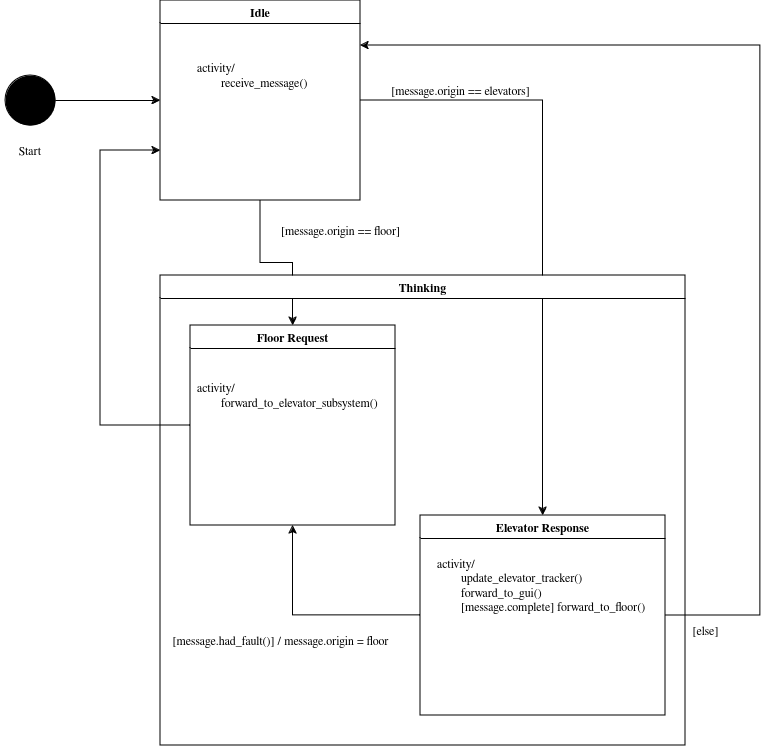

The diagram above was exported from draw.io. Its source (the exported page's mxGraphModel, read from the mxfile embedded in the PNG):
<mxGraphModel dx="1088" dy="1294" grid="1" gridSize="10" guides="1" tooltips="1" connect="1" arrows="1" fold="1" page="1" pageScale="1" pageWidth="850" pageHeight="1100" math="0" shadow="0">
  <root>
    <mxCell id="0" />
    <mxCell id="1" parent="0" />
    <mxCell id="Qf_PbflEh_-lst0jaDww-6" value="" style="group" vertex="1" connectable="0" parent="1">
      <mxGeometry x="60" y="330" width="60" height="90" as="geometry" />
    </mxCell>
    <mxCell id="Qf_PbflEh_-lst0jaDww-1" value="" style="ellipse;whiteSpace=wrap;html=1;aspect=fixed;fillColor=#000000;" vertex="1" parent="Qf_PbflEh_-lst0jaDww-6">
      <mxGeometry x="5" width="50" height="50" as="geometry" />
    </mxCell>
    <mxCell id="Qf_PbflEh_-lst0jaDww-2" value="Start" style="text;html=1;align=center;verticalAlign=middle;whiteSpace=wrap;rounded=0;" vertex="1" parent="Qf_PbflEh_-lst0jaDww-6">
      <mxGeometry y="60" width="60" height="30" as="geometry" />
    </mxCell>
    <mxCell id="Qf_PbflEh_-lst0jaDww-14" style="edgeStyle=orthogonalEdgeStyle;rounded=0;orthogonalLoop=1;jettySize=auto;html=1;exitX=0.5;exitY=1;exitDx=0;exitDy=0;entryX=0.5;entryY=0;entryDx=0;entryDy=0;" edge="1" parent="1" source="Qf_PbflEh_-lst0jaDww-7" target="Qf_PbflEh_-lst0jaDww-9">
      <mxGeometry relative="1" as="geometry" />
    </mxCell>
    <mxCell id="Qf_PbflEh_-lst0jaDww-15" style="edgeStyle=orthogonalEdgeStyle;rounded=0;orthogonalLoop=1;jettySize=auto;html=1;exitX=1;exitY=0.5;exitDx=0;exitDy=0;entryX=0.5;entryY=0;entryDx=0;entryDy=0;" edge="1" parent="1" source="Qf_PbflEh_-lst0jaDww-7" target="Qf_PbflEh_-lst0jaDww-10">
      <mxGeometry relative="1" as="geometry" />
    </mxCell>
    <mxCell id="Qf_PbflEh_-lst0jaDww-7" value="Idle" style="swimlane;whiteSpace=wrap;html=1;" vertex="1" parent="1">
      <mxGeometry x="220" y="255" width="200" height="200" as="geometry" />
    </mxCell>
    <mxCell id="Qf_PbflEh_-lst0jaDww-12" value="&lt;div&gt;activity/&lt;/div&gt;&lt;div&gt;&lt;span style=&quot;white-space: pre;&quot;&gt;&#09;&lt;/span&gt;receive_message()&lt;br&gt;&lt;/div&gt;" style="text;html=1;align=left;verticalAlign=middle;resizable=0;points=[];autosize=1;strokeColor=none;fillColor=none;" vertex="1" parent="Qf_PbflEh_-lst0jaDww-7">
      <mxGeometry x="35" y="55" width="130" height="40" as="geometry" />
    </mxCell>
    <mxCell id="Qf_PbflEh_-lst0jaDww-8" value="Thinking" style="swimlane;whiteSpace=wrap;html=1;" vertex="1" parent="1">
      <mxGeometry x="220" y="530" width="525" height="470" as="geometry" />
    </mxCell>
    <mxCell id="Qf_PbflEh_-lst0jaDww-19" style="edgeStyle=orthogonalEdgeStyle;rounded=0;orthogonalLoop=1;jettySize=auto;html=1;exitX=1;exitY=0.5;exitDx=0;exitDy=0;" edge="1" parent="Qf_PbflEh_-lst0jaDww-8" source="Qf_PbflEh_-lst0jaDww-10">
      <mxGeometry relative="1" as="geometry">
        <mxPoint x="200" y="-230" as="targetPoint" />
        <Array as="points">
          <mxPoint x="600" y="340" />
          <mxPoint x="600" y="-230" />
        </Array>
      </mxGeometry>
    </mxCell>
    <mxCell id="Qf_PbflEh_-lst0jaDww-10" value="Elevator Response" style="swimlane;whiteSpace=wrap;html=1;" vertex="1" parent="Qf_PbflEh_-lst0jaDww-8">
      <mxGeometry x="260" y="240" width="245" height="200" as="geometry" />
    </mxCell>
    <mxCell id="Qf_PbflEh_-lst0jaDww-22" value="&lt;div&gt;activity/&lt;/div&gt;&lt;div&gt;&lt;span style=&quot;white-space: pre;&quot;&gt;&#09;&lt;/span&gt;update_elevator_tracker()&lt;/div&gt;&lt;div&gt;&lt;span style=&quot;white-space: pre;&quot;&gt;&#09;&lt;/span&gt;forward_to_gui()&lt;/div&gt;&lt;div&gt;&lt;span style=&quot;white-space: pre;&quot;&gt;&#09;&lt;/span&gt;[message.complete] forward_to_floor()&lt;br&gt;&lt;/div&gt;" style="text;html=1;align=left;verticalAlign=middle;resizable=0;points=[];autosize=1;strokeColor=none;fillColor=none;" vertex="1" parent="Qf_PbflEh_-lst0jaDww-10">
      <mxGeometry x="15" y="35" width="230" height="70" as="geometry" />
    </mxCell>
    <mxCell id="Qf_PbflEh_-lst0jaDww-9" value="Floor Request" style="swimlane;whiteSpace=wrap;html=1;" vertex="1" parent="Qf_PbflEh_-lst0jaDww-8">
      <mxGeometry x="30" y="50" width="205" height="200" as="geometry" />
    </mxCell>
    <mxCell id="Qf_PbflEh_-lst0jaDww-20" value="&lt;div&gt;activity/&lt;/div&gt;&lt;div&gt;&lt;span style=&quot;white-space: pre;&quot;&gt;&#09;&lt;/span&gt;forward_to_elevator_subsystem()&lt;br&gt;&lt;/div&gt;" style="text;html=1;align=left;verticalAlign=middle;resizable=0;points=[];autosize=1;strokeColor=none;fillColor=none;" vertex="1" parent="Qf_PbflEh_-lst0jaDww-9">
      <mxGeometry x="5" y="50" width="200" height="40" as="geometry" />
    </mxCell>
    <mxCell id="Qf_PbflEh_-lst0jaDww-18" style="edgeStyle=orthogonalEdgeStyle;rounded=0;orthogonalLoop=1;jettySize=auto;html=1;exitX=0;exitY=0.5;exitDx=0;exitDy=0;entryX=0.5;entryY=1;entryDx=0;entryDy=0;" edge="1" parent="Qf_PbflEh_-lst0jaDww-8" source="Qf_PbflEh_-lst0jaDww-10" target="Qf_PbflEh_-lst0jaDww-9">
      <mxGeometry relative="1" as="geometry">
        <mxPoint x="220" y="345" as="sourcePoint" />
        <mxPoint x="-60" y="-120" as="targetPoint" />
      </mxGeometry>
    </mxCell>
    <mxCell id="Qf_PbflEh_-lst0jaDww-26" value="[message.had_fault()] / message.origin = floor" style="text;html=1;align=center;verticalAlign=middle;resizable=0;points=[];autosize=1;strokeColor=none;fillColor=none;" vertex="1" parent="Qf_PbflEh_-lst0jaDww-8">
      <mxGeometry y="350" width="240" height="30" as="geometry" />
    </mxCell>
    <mxCell id="Qf_PbflEh_-lst0jaDww-11" style="edgeStyle=orthogonalEdgeStyle;rounded=0;orthogonalLoop=1;jettySize=auto;html=1;exitX=1;exitY=0.5;exitDx=0;exitDy=0;entryX=0;entryY=0.5;entryDx=0;entryDy=0;" edge="1" parent="1" source="Qf_PbflEh_-lst0jaDww-1" target="Qf_PbflEh_-lst0jaDww-7">
      <mxGeometry relative="1" as="geometry" />
    </mxCell>
    <mxCell id="Qf_PbflEh_-lst0jaDww-17" style="edgeStyle=orthogonalEdgeStyle;rounded=0;orthogonalLoop=1;jettySize=auto;html=1;exitX=0;exitY=0.5;exitDx=0;exitDy=0;entryX=0;entryY=0.75;entryDx=0;entryDy=0;" edge="1" parent="1" source="Qf_PbflEh_-lst0jaDww-9" target="Qf_PbflEh_-lst0jaDww-7">
      <mxGeometry relative="1" as="geometry">
        <Array as="points">
          <mxPoint x="160" y="680" />
          <mxPoint x="160" y="405" />
        </Array>
      </mxGeometry>
    </mxCell>
    <mxCell id="Qf_PbflEh_-lst0jaDww-23" value="[message.origin == elevators]" style="text;html=1;align=center;verticalAlign=middle;resizable=0;points=[];autosize=1;strokeColor=none;fillColor=none;" vertex="1" parent="1">
      <mxGeometry x="440" y="330" width="160" height="30" as="geometry" />
    </mxCell>
    <mxCell id="Qf_PbflEh_-lst0jaDww-24" value="[message.origin == floor]" style="text;html=1;align=center;verticalAlign=middle;resizable=0;points=[];autosize=1;strokeColor=none;fillColor=none;" vertex="1" parent="1">
      <mxGeometry x="330" y="470" width="140" height="30" as="geometry" />
    </mxCell>
    <mxCell id="Qf_PbflEh_-lst0jaDww-25" value="[else]" style="text;html=1;align=center;verticalAlign=middle;resizable=0;points=[];autosize=1;strokeColor=none;fillColor=none;" vertex="1" parent="1">
      <mxGeometry x="740" y="870" width="50" height="30" as="geometry" />
    </mxCell>
  </root>
</mxGraphModel>